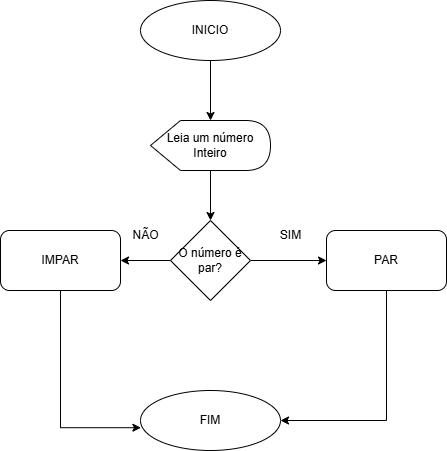

The diagram above was exported from draw.io. Its source (the exported page's mxGraphModel, read from the mxfile embedded in the PNG):
<mxGraphModel dx="1275" dy="2908" grid="1" gridSize="10" guides="1" tooltips="1" connect="1" arrows="1" fold="1" page="1" pageScale="1" pageWidth="827" pageHeight="1169" math="0" shadow="0">
  <root>
    <mxCell id="0" />
    <mxCell id="1" parent="0" />
    <mxCell id="dbkc53opOtOBgYM2aOza-3" value="" style="edgeStyle=orthogonalEdgeStyle;rounded=0;orthogonalLoop=1;jettySize=auto;html=1;" parent="1" source="dbkc53opOtOBgYM2aOza-1" target="dbkc53opOtOBgYM2aOza-2" edge="1">
      <mxGeometry relative="1" as="geometry" />
    </mxCell>
    <mxCell id="dbkc53opOtOBgYM2aOza-1" value="INICIO" style="ellipse;whiteSpace=wrap;html=1;" parent="1" vertex="1">
      <mxGeometry x="344" y="-2320" width="140" height="60" as="geometry" />
    </mxCell>
    <mxCell id="dbkc53opOtOBgYM2aOza-5" value="" style="edgeStyle=orthogonalEdgeStyle;rounded=0;orthogonalLoop=1;jettySize=auto;html=1;entryX=0.5;entryY=0;entryDx=0;entryDy=0;" parent="1" source="dbkc53opOtOBgYM2aOza-2" target="dbkc53opOtOBgYM2aOza-4" edge="1">
      <mxGeometry relative="1" as="geometry">
        <mxPoint x="420" y="-2110" as="targetPoint" />
      </mxGeometry>
    </mxCell>
    <mxCell id="dbkc53opOtOBgYM2aOza-2" value="Leia um número Inteiro" style="shape=display;whiteSpace=wrap;html=1;" parent="1" vertex="1">
      <mxGeometry x="354" y="-2200" width="120" height="50" as="geometry" />
    </mxCell>
    <mxCell id="dbkc53opOtOBgYM2aOza-7" value="" style="edgeStyle=orthogonalEdgeStyle;rounded=0;orthogonalLoop=1;jettySize=auto;html=1;" parent="1" source="dbkc53opOtOBgYM2aOza-4" target="dbkc53opOtOBgYM2aOza-6" edge="1">
      <mxGeometry relative="1" as="geometry" />
    </mxCell>
    <mxCell id="dbkc53opOtOBgYM2aOza-14" value="" style="edgeStyle=orthogonalEdgeStyle;rounded=0;orthogonalLoop=1;jettySize=auto;html=1;" parent="1" source="dbkc53opOtOBgYM2aOza-4" target="dbkc53opOtOBgYM2aOza-10" edge="1">
      <mxGeometry relative="1" as="geometry" />
    </mxCell>
    <mxCell id="dbkc53opOtOBgYM2aOza-4" value="O número é par?" style="rhombus;whiteSpace=wrap;html=1;" parent="1" vertex="1">
      <mxGeometry x="374" y="-2100" width="80" height="80" as="geometry" />
    </mxCell>
    <mxCell id="dbkc53opOtOBgYM2aOza-13" style="edgeStyle=orthogonalEdgeStyle;rounded=0;orthogonalLoop=1;jettySize=auto;html=1;exitX=0.5;exitY=1;exitDx=0;exitDy=0;entryX=1;entryY=0.5;entryDx=0;entryDy=0;" parent="1" source="dbkc53opOtOBgYM2aOza-6" target="dbkc53opOtOBgYM2aOza-11" edge="1">
      <mxGeometry relative="1" as="geometry" />
    </mxCell>
    <mxCell id="dbkc53opOtOBgYM2aOza-6" value="PAR" style="rounded=1;whiteSpace=wrap;html=1;" parent="1" vertex="1">
      <mxGeometry x="530" y="-2090" width="120" height="60" as="geometry" />
    </mxCell>
    <mxCell id="dbkc53opOtOBgYM2aOza-8" value="SIM" style="text;html=1;align=center;verticalAlign=middle;resizable=0;points=[];autosize=1;strokeColor=none;fillColor=none;" parent="1" vertex="1">
      <mxGeometry x="474" y="-2100" width="40" height="30" as="geometry" />
    </mxCell>
    <mxCell id="dbkc53opOtOBgYM2aOza-9" value="NÃO" style="text;html=1;align=center;verticalAlign=middle;resizable=0;points=[];autosize=1;strokeColor=none;fillColor=none;" parent="1" vertex="1">
      <mxGeometry x="324" y="-2100" width="50" height="30" as="geometry" />
    </mxCell>
    <mxCell id="dbkc53opOtOBgYM2aOza-10" value="IMPAR" style="rounded=1;whiteSpace=wrap;html=1;" parent="1" vertex="1">
      <mxGeometry x="204" y="-2090" width="120" height="60" as="geometry" />
    </mxCell>
    <mxCell id="dbkc53opOtOBgYM2aOza-11" value="FIM" style="ellipse;whiteSpace=wrap;html=1;" parent="1" vertex="1">
      <mxGeometry x="344" y="-1930" width="140" height="60" as="geometry" />
    </mxCell>
    <mxCell id="dbkc53opOtOBgYM2aOza-12" style="edgeStyle=orthogonalEdgeStyle;rounded=0;orthogonalLoop=1;jettySize=auto;html=1;exitX=0.5;exitY=1;exitDx=0;exitDy=0;entryX=0.003;entryY=0.62;entryDx=0;entryDy=0;entryPerimeter=0;" parent="1" source="dbkc53opOtOBgYM2aOza-10" target="dbkc53opOtOBgYM2aOza-11" edge="1">
      <mxGeometry relative="1" as="geometry" />
    </mxCell>
  </root>
</mxGraphModel>